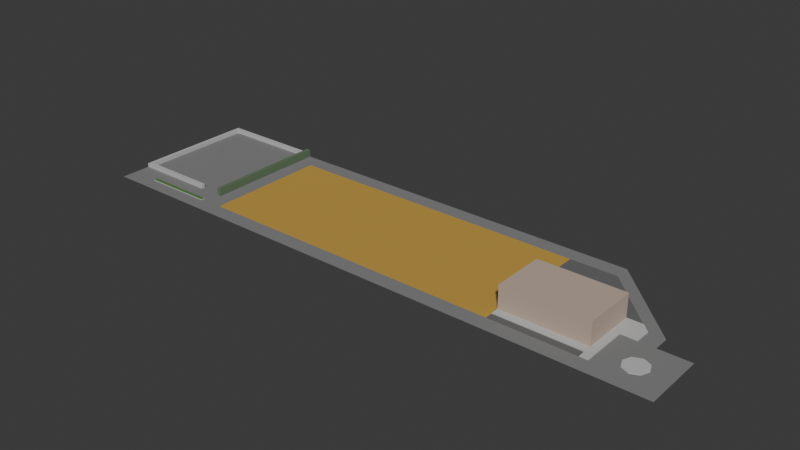 # Source: bus.blend  (saved by Blender 4.2.66; exported with 4.5.12 LTS)
import bpy
from mathutils import Matrix  # noqa: F401  (used for matrix-valued properties, if any)

bpy.ops.wm.read_factory_settings(use_empty=True)
scene = bpy.context.scene
scene.name = 'Scene'

# ---- collections
col_collection = bpy.data.collections.new('Collection'); scene.collection.children.link(col_collection)

# ---- materials (node trees are filled in below, after node groups)
mat_road = bpy.data.materials.new('Road')
mat_road.use_backface_culling = True
mat_parking = bpy.data.materials.new('Parking')
mat_parking.use_backface_culling = True
mat_waste = bpy.data.materials.new('Waste')
mat_waste.use_backface_culling = True
mat_facade = bpy.data.materials.new('Facade')
mat_facade.use_backface_culling = True
mat_bush = bpy.data.materials.new('Bush')
mat_bush.use_backface_culling = True
mat_stone = bpy.data.materials.new('Stone')
mat_stone.use_backface_culling = True
mat_road_island = bpy.data.materials.new('Road Island')
mat_road_island.use_backface_culling = True
mat_material = bpy.data.materials.new('Material')
mat_material.use_backface_culling = True
mat_taxi = bpy.data.materials.new('Taxi')
mat_taxi.use_backface_culling = True
mat_material_001 = bpy.data.materials.new('Material.001')
mat_material_001.use_backface_culling = True
mat_material_002 = bpy.data.materials.new('Material.002')
mat_material_002.use_backface_culling = True
mat_material_003 = bpy.data.materials.new('Material.003')
mat_material_003.use_backface_culling = True

# ---- material node trees
mat_road.use_nodes = True; mat_road.node_tree.nodes.clear()
_N = mat_road.node_tree.nodes; _L = mat_road.node_tree.links
n0 = _N.new('ShaderNodeBsdfPrincipled'); n0.name = 'Principled BSDF'; n0.location = (10, 300)
n0.inputs[0].default_value = (0.2159, 0.2159, 0.2159, 1.0)
n0.inputs[2].default_value = 1.0
n1 = _N.new('ShaderNodeOutputMaterial'); n1.name = 'Material Output'; n1.location = (300, 300)
_L.new(n0.outputs[0], n1.inputs[0])
n1.is_active_output = True
mat_parking.use_nodes = True; mat_parking.node_tree.nodes.clear()
_N = mat_parking.node_tree.nodes; _L = mat_parking.node_tree.links
n0 = _N.new('ShaderNodeBsdfPrincipled'); n0.name = 'Principled BSDF'; n0.location = (10, 300)
n0.inputs[0].default_value = (0.1329, 0.1329, 0.1329, 1.0)
n0.inputs[2].default_value = 1.0
n1 = _N.new('ShaderNodeOutputMaterial'); n1.name = 'Material Output'; n1.location = (300, 300)
_L.new(n0.outputs[0], n1.inputs[0])
n1.is_active_output = True
mat_waste.use_nodes = True; mat_waste.node_tree.nodes.clear()
_N = mat_waste.node_tree.nodes; _L = mat_waste.node_tree.links
n0 = _N.new('ShaderNodeBsdfPrincipled'); n0.name = 'Principled BSDF'; n0.location = (10, 300)
n0.inputs[0].default_value = (0.5395, 0.3231, 0.05286, 1.0)
n0.inputs[2].default_value = 1.0
n1 = _N.new('ShaderNodeOutputMaterial'); n1.name = 'Material Output'; n1.location = (300, 300)
_L.new(n0.outputs[0], n1.inputs[0])
n1.is_active_output = True
mat_facade.use_nodes = True; mat_facade.node_tree.nodes.clear()
_N = mat_facade.node_tree.nodes; _L = mat_facade.node_tree.links
n0 = _N.new('ShaderNodeBsdfPrincipled'); n0.name = 'Principled BSDF'; n0.location = (10, 300)
n0.inputs[0].default_value = (0.5149, 0.402, 0.3231, 1.0)
n0.inputs[2].default_value = 1.0
n1 = _N.new('ShaderNodeOutputMaterial'); n1.name = 'Material Output'; n1.location = (300, 300)
_L.new(n0.outputs[0], n1.inputs[0])
n1.is_active_output = True
mat_bush.use_nodes = True; mat_bush.node_tree.nodes.clear()
_N = mat_bush.node_tree.nodes; _L = mat_bush.node_tree.links
n0 = _N.new('ShaderNodeBsdfPrincipled'); n0.name = 'Principled BSDF'; n0.location = (10, 300)
n0.inputs[0].default_value = (0.117, 0.1812, 0.1022, 1.0)
n0.inputs[2].default_value = 1.0
n1 = _N.new('ShaderNodeOutputMaterial'); n1.name = 'Material Output'; n1.location = (300, 300)
_L.new(n0.outputs[0], n1.inputs[0])
n1.is_active_output = True
mat_stone.use_nodes = True; mat_stone.node_tree.nodes.clear()
_N = mat_stone.node_tree.nodes; _L = mat_stone.node_tree.links
n0 = _N.new('ShaderNodeBsdfPrincipled'); n0.name = 'Principled BSDF'; n0.location = (10, 300)
n0.inputs[0].default_value = (0.521, 0.521, 0.521, 1.0)
n0.inputs[2].default_value = 1.0
n1 = _N.new('ShaderNodeOutputMaterial'); n1.name = 'Material Output'; n1.location = (300, 300)
_L.new(n0.outputs[0], n1.inputs[0])
n1.is_active_output = True
mat_road_island.use_nodes = True; mat_road_island.node_tree.nodes.clear()
_N = mat_road_island.node_tree.nodes; _L = mat_road_island.node_tree.links
n0 = _N.new('ShaderNodeBsdfPrincipled'); n0.name = 'Principled BSDF'; n0.location = (10, 300)
n0.inputs[0].default_value = (0.07819, 0.2122, 0.04231, 1.0)
n0.inputs[2].default_value = 1.0
n1 = _N.new('ShaderNodeOutputMaterial'); n1.name = 'Material Output'; n1.location = (300, 300)
_L.new(n0.outputs[0], n1.inputs[0])
n1.is_active_output = True
mat_material.use_nodes = True; mat_material.node_tree.nodes.clear()
_N = mat_material.node_tree.nodes; _L = mat_material.node_tree.links
n0 = _N.new('ShaderNodeBsdfPrincipled'); n0.name = 'Principled BSDF'; n0.location = (10, 300)
n0.inputs[0].default_value = (0.521, 0.521, 0.521, 1.0)
n0.inputs[2].default_value = 1.0
n1 = _N.new('ShaderNodeOutputMaterial'); n1.name = 'Material Output'; n1.location = (300, 300)
_L.new(n0.outputs[0], n1.inputs[0])
n1.is_active_output = True
mat_taxi.use_nodes = True; mat_taxi.node_tree.nodes.clear()
_N = mat_taxi.node_tree.nodes; _L = mat_taxi.node_tree.links
n0 = _N.new('ShaderNodeBsdfPrincipled'); n0.name = 'Principled BSDF'; n0.location = (10, 300)
n0.inputs[0].default_value = (0.1329, 0.1329, 0.1329, 1.0)
n0.inputs[2].default_value = 1.0
n1 = _N.new('ShaderNodeOutputMaterial'); n1.name = 'Material Output'; n1.location = (300, 300)
_L.new(n0.outputs[0], n1.inputs[0])
n1.is_active_output = True
mat_material_001.use_nodes = True; mat_material_001.node_tree.nodes.clear()
_N = mat_material_001.node_tree.nodes; _L = mat_material_001.node_tree.links
n0 = _N.new('ShaderNodeBsdfPrincipled'); n0.name = 'Principled BSDF'; n0.location = (10, 300)
n0.inputs[0].default_value = (0.2159, 0.2159, 0.2159, 1.0)
n0.inputs[2].default_value = 1.0
n1 = _N.new('ShaderNodeOutputMaterial'); n1.name = 'Material Output'; n1.location = (300, 300)
_L.new(n0.outputs[0], n1.inputs[0])
n1.is_active_output = True
mat_material_002.use_nodes = True; mat_material_002.node_tree.nodes.clear()
_N = mat_material_002.node_tree.nodes; _L = mat_material_002.node_tree.links
n0 = _N.new('ShaderNodeBsdfPrincipled'); n0.name = 'Principled BSDF'; n0.location = (10, 300)
n0.inputs[0].default_value = (0.2159, 0.2159, 0.2159, 1.0)
n0.inputs[2].default_value = 1.0
n1 = _N.new('ShaderNodeOutputMaterial'); n1.name = 'Material Output'; n1.location = (300, 300)
_L.new(n0.outputs[0], n1.inputs[0])
n1.is_active_output = True
mat_material_003.use_nodes = True; mat_material_003.node_tree.nodes.clear()
_N = mat_material_003.node_tree.nodes; _L = mat_material_003.node_tree.links
n0 = _N.new('ShaderNodeBsdfPrincipled'); n0.name = 'Principled BSDF'; n0.location = (10, 300)
n0.inputs[0].default_value = (0.521, 0.521, 0.521, 1.0)
n0.inputs[2].default_value = 1.0
n1 = _N.new('ShaderNodeOutputMaterial'); n1.name = 'Material Output'; n1.location = (300, 300)
_L.new(n0.outputs[0], n1.inputs[0])
n1.is_active_output = True

# ---- world
world_world = bpy.data.worlds.new('World'); scene.world = world_world
world_world.use_nodes = True; world_world.node_tree.nodes.clear()
_N = world_world.node_tree.nodes; _L = world_world.node_tree.links
n0 = _N.new('ShaderNodeOutputWorld'); n0.name = 'World Output'; n0.location = (300, 300)
n1 = _N.new('ShaderNodeBackground'); n1.name = 'Background'; n1.location = (10, 300)
n1.inputs[0].default_value = (0.05088, 0.05088, 0.05088, 1.0)
_L.new(n1.outputs[0], n0.inputs[0])
n0.is_active_output = True
world_world.color = (0.05088, 0.05088, 0.05088)
world_world.sun_shadow_jitter_overblur = 0.0

# ---- meshes
me_plane = bpy.data.meshes.new('Plane')
me_plane.from_pydata([(-28.0, 32.0, 0.0), (-2.0, 18.0, 0.0), (-108.0, 32.0, 0.0), (-108.0, 36.0, 0.0), (-108.0, 0.0, 0.0), (-108.0, -4.0, 0.0), (-4.0, 0.0, 0.0), (-4.0, -4.0, 0.0), (-140.0, -4.0, 0.0), (-16.0, 32.0, 0.0), (-28.0, 0.0, 0.0), (-28.0, -4.0, 0.0), (-28.0, 18.0, 0.0), (-140.0, 36.0, 0.0)], [], [(10, 11, 7, 6), (4, 5, 11, 10), (2, 4, 10, 12, 0), (1, 9, 0, 12), (3, 13, 8, 5, 4, 2)])
me_plane.polygons.foreach_set('material_index', [0, 0, 2, 1, 0])
_uv = me_plane.uv_layers.new(name='UVMap')
_uv.uv.foreach_set('vector', [0.0, 0.0, 0.0, 0.0, 0.0, 0.0, 0.0, 0.0, 0.0, 0.0, 0.0, 0.0, 0.0, 0.0, 0.0, 0.0, 0.0, 0.0, 0.0, 0.0, 0.0, 0.0, 0.0, 0.0, 0.0, 0.0, 1.0, 1.0, 0.0, 0.0, 0.0, 0.0, 0.0, 0.0, 0.0, 0.0, 0.0, 0.0, 0.0, 0.0, 0.0, 0.0, 0.0, 0.0, 0.0, 0.0])
me_plane.materials.append(mat_road)
me_plane.materials.append(mat_parking)
me_plane.materials.append(mat_waste)
me_plane.update()
me_plane_001 = bpy.data.meshes.new('Plane.001')
me_plane_001.from_pydata([(2.0, 4.0, 0.1), (-20.0, 4.0, 0.1), (-20.0, 18.0, 0.1), (2.0, 18.0, 0.1), (-20.0, 18.0, 6.1), (-20.0, 4.0, 6.1), (2.0, 18.0, 6.1), (2.0, 4.0, 6.1)], [], [(6, 4, 5, 7), (6, 3, 2, 4), (7, 5, 1, 0), (2, 1, 5, 4), (7, 0, 3, 6)])
_uv = me_plane_001.uv_layers.new(name='UVMap')
_uv.uv.foreach_set('vector', [0.0, 0.0, 0.0, 0.0, 0.0, 1.0, 1.0, 1.0, 0.0, 0.0, 0.0, 0.0, 0.0, 0.0, 0.0, 0.0, 1.0, 1.0, 0.0, 1.0, 0.0, 1.0, 1.0, 1.0, 0.0, 0.0, 0.0, 0.0, 0.0, 0.0, 0.0, 0.0, 0.0, 0.0, 0.0, 0.0, 0.0, 0.0, 0.0, 0.0])
me_plane_001.materials.append(mat_facade)
me_plane_001.update()
me_plane_004 = bpy.data.meshes.new('Plane.004')
me_plane_004.from_pydata([(-1.0, -1.0, 0.0), (1.0, -1.0, 0.0), (-1.0, 0.7778, 0.0), (1.0, 0.7778, 0.0), (-1.0, 0.7778, 2.0), (-1.0, -1.0, 2.0), (1.0, -1.0, 2.0), (1.0, 0.7778, 2.0), (-13.0, -0.9444, 0.0), (-13.0, -0.9444, 1.0), (-55.0, -0.9444, 1.0), (-13.0, -1.0, 0.0), (-13.0, -1.0, 1.0), (-55.0, -1.0, 0.0), (-55.0, -1.0, 1.0), (-53.0, -0.9444, 0.0), (-53.0, -0.9444, 1.0), (-53.0, -1.0, 0.0), (-53.0, -1.0, 1.0), (-39.0, -1.194, 0.0), (-55.0, 0.7778, 1.0), (-53.0, 0.7778, 1.0), (-39.0, -1.25, 0.0), (-53.0, 0.7222, 1.0), (-55.0, 0.7222, 1.0), (-3.0, -1.194, 0.0), (-53.0, 0.7222, 0.0), (-3.0, -1.25, 0.0), (-1.0, 0.7778, 1.0), (-1.0, 0.7222, 1.0), (-1.0, 0.7222, 0.0), (-39.0, -1.25, 0.2), (-3.0, -1.25, 0.2), (-39.0, -1.194, 0.2), (-3.0, -1.194, 0.2)], [], [(5, 6, 7, 4), (1, 3, 7, 6), (2, 0, 5, 4), (3, 2, 4, 7), (0, 1, 6, 5), (17, 18, 14, 13), (24, 23, 21, 20), (9, 16, 18, 12), (8, 9, 12, 11), (16, 10, 14, 18), (8, 15, 16, 9), (11, 12, 18, 17), (19, 22, 31, 33), (25, 19, 33, 34), (21, 23, 29, 28), (16, 15, 26, 23), (34, 33, 31, 32), (10, 16, 23, 24), (27, 25, 34, 32), (22, 27, 32, 31), (23, 26, 30, 29)])
me_plane_004.polygons.foreach_set('material_index', [0, 0, 0, 0, 0, 1, 1, 1, 1, 1, 1, 1, 1, 1, 1, 1, 2, 1, 1, 1, 1])
_uv = me_plane_004.uv_layers.new(name='UVMap')
_uv.uv.foreach_set('vector', [0.0, 0.0, 1.0, 0.0, 1.0, 1.0, 0.0, 1.0, 1.0, 0.0, 1.0, 1.0, 1.0, 1.0, 1.0, 0.0, 0.0, 1.0, 0.0, 0.0, 0.0, 0.0, 0.0, 1.0, 1.0, 1.0, 0.0, 1.0, 0.0, 1.0, 1.0, 1.0, 0.0, 0.0, 1.0, 0.0, 1.0, 0.0, 0.0, 0.0, 0.0, 0.0, 0.0, 0.0, 0.0, 0.0, 0.0, 0.0, 0.0, 0.0, 0.0, 0.0, 0.0, 0.0, 0.0, 0.0, 0.0, 0.0, 0.0, 0.0, 0.0, 0.0, 0.0, 0.0, 0.0, 0.0, 0.0, 0.0, 0.0, 0.0, 0.0, 0.0, 0.0, 0.0, 0.0, 0.0, 0.0, 0.0, 0.0, 0.0, 0.0, 0.0, 0.0, 0.0, 0.0, 0.0, 0.0, 0.0, 0.0, 0.0, 0.0, 0.0, 0.0, 0.0, 0.0, 0.0, 0.0, 0.0, 0.0, 0.0, 0.0, 0.0, 0.0, 0.0, 0.0, 0.0, 0.0, 0.0, 0.0, 0.0, 0.0, 0.0, 0.0, 0.0, 0.0, 0.0, 0.0, 0.0, 0.0, 0.0, 0.0, 0.0, 0.0, 0.0, 0.0, 0.0, 0.0, 0.0, 0.0, 0.0, 0.0, 0.0, 0.0, 0.0, 0.0, 0.0, 0.0, 0.0, 0.0, 0.0, 0.0, 0.0, 0.0, 0.0, 0.0, 0.0, 0.0, 0.0, 0.0, 0.0, 0.0, 0.0, 0.0, 0.0, 0.0, 0.0, 0.0, 0.0, 0.0, 0.0, 0.0, 0.0, 0.0, 0.0, 0.0, 0.0, 0.0, 0.0])
me_plane_004.materials.append(mat_bush)
me_plane_004.materials.append(mat_stone)
me_plane_004.materials.append(mat_road_island)
me_plane_004.update()
me_plane_002 = bpy.data.meshes.new('Plane.002')
me_plane_002.from_pydata([(-1.0, -1.0, 0.0), (1.0, -1.0, 0.0), (-1.0, 15.0, 0.0), (1.0, 15.0, 0.0), (1.0, 1.0, 0.0), (-23.0, -1.0, 0.0), (-23.0, 1.0, 0.0), (-1.0, -3.0, 0.0), (1.0, -3.0, 0.0), (-23.0, -3.0, 0.0), (-1.0, -1.0, 0.2), (1.0, -1.0, 0.2), (-1.0, -3.0, 0.2), (1.0, -3.0, 0.2), (1.0, 1.0, 0.2), (1.0, 15.0, 0.2), (-1.0, 15.0, 0.2), (-1.0, 1.0, 0.2), (-1.0, 1.0, 0.2), (-1.0, -1.0, 0.2), (-23.0, 1.0, 0.2), (-23.0, -1.0, 0.2), (1.0, 9.0, 0.0), (1.0, 9.0, 0.2), (-1.0, 9.0, 0.2), (3.0, 15.0, 0.0), (1.0, 13.0, 0.2), (-1.0, 13.0, 0.2), (5.0, 9.0, 0.0), (5.0, 9.0, 0.2), (5.0, 13.0, 0.0), (5.0, 13.0, 0.2), (3.0, 15.0, 0.2)], [], [(3, 2, 16, 15), (17, 19, 18, 10, 11, 14), (4, 14, 11, 1), (0, 5, 9, 7), (8, 1, 11, 13), (11, 10, 12, 13), (27, 26, 15, 16), (0, 7, 12, 10), (7, 8, 13, 12), (6, 5, 21, 20), (19, 18, 20, 21), (31, 30, 25, 32), (5, 0, 19, 21), (4, 22, 23, 14), (17, 14, 23, 24), (26, 23, 29, 31), (24, 23, 26, 27), (28, 30, 31, 29), (15, 32, 25, 3), (23, 22, 28, 29), (32, 15, 26, 31)])
me_plane_002.polygons.foreach_set('material_index', [0, 0, 0, 1, 0, 0, 0, 0, 0, 0, 0, 0, 0, 0, 0, 0, 0, 0, 0, 0, 0])
_uv = me_plane_002.uv_layers.new(name='UVMap')
_uv.uv.foreach_set('vector', [0.0, 0.0, 0.0, 0.0, 0.0, 0.0, 0.0, 0.0, 0.0, 0.5, 0.0, 0.0, 0.0, 0.5, 0.0, 0.0, 1.0, 0.0, 1.0, 0.5, 0.0, 0.0, 0.0, 0.0, 1.0, 0.0, 0.0, 0.0, 0.0, 0.0, 0.0, 0.0, 0.0, 0.0, 0.0, 0.0, 0.0, 0.0, 0.0, 0.0, 0.0, 0.0, 0.0, 0.0, 1.0, 0.0, 0.0, 0.0, 0.0, 0.0, 1.0, 0.0, 0.0, 0.875, 1.0, 0.875, 1.0, 1.0, 0.0, 1.0, 0.0, 0.0, 0.0, 0.0, 0.0, 0.0, 0.0, 0.0, 0.0, 0.0, 0.0, 0.0, 0.0, 0.0, 0.0, 0.0, 0.0, 0.0, 0.0, 0.0, 0.0, 0.0, 0.0, 0.0, 0.0, 0.0, 0.0, 0.5, 0.0, 0.5, 0.0, 0.0, 0.0, 0.0, 0.0, 0.0, 0.0, 0.0, 0.0, 0.0, 0.0, 0.0, 0.0, 0.0, 0.0, 0.0, 0.0, 0.0, 0.0, 0.0, 0.0, 0.0, 0.0, 0.0, 0.0, 0.0, 0.0, 0.5, 1.0, 0.5, 1.0, 0.75, 0.0, 0.75, 1.0, 0.875, 1.0, 0.75, 1.0, 0.75, 1.0, 0.875, 0.0, 0.75, 1.0, 0.75, 1.0, 0.875, 0.0, 0.875, 0.0, 0.0, 0.0, 0.0, 0.0, 0.0, 0.0, 0.0, 0.0, 0.0, 0.0, 0.0, 0.0, 0.0, 0.0, 0.0, 0.0, 0.0, 0.0, 0.0, 0.0, 0.0, 0.0, 0.0, 0.0, 0.0, 0.0, 0.0, 1.0, 0.875, 1.0, 0.875])
me_plane_002.materials.append(mat_material)
me_plane_002.materials.append(mat_taxi)
me_plane_002.update()
me_plane_008 = bpy.data.meshes.new('Plane.008')
me_plane_008.from_pydata([(-1.0, -1.0, 0.0), (3.0, -1.0, 0.0), (-1.0, 3.0, 0.0), (3.0, 3.0, 0.0)], [], [(0, 1, 3, 2)])
_uv = me_plane_008.uv_layers.new(name='UVMap')
_uv.uv.foreach_set('vector', [0.0, 0.0, 1.0, 0.0, 1.0, 1.0, 0.0, 1.0])
me_plane_008.materials.append(mat_material_001)
me_plane_008.update()
me_plane_009 = bpy.data.meshes.new('Plane.009')
me_plane_009.from_pydata([(-38.0, -1.0, 0.0), (8.0, -1.0, 0.0), (-38.0, 1.0, 0.0), (8.0, 1.0, 0.0), (16.0, -11.0, 0.0), (18.0, -11.0, 0.0), (18.0, -9.0, 0.0), (16.0, -9.0, 0.0)], [], [(0, 1, 3, 2), (6, 7, 4, 5), (3, 1, 7, 6)])
_uv = me_plane_009.uv_layers.new(name='UVMap')
_uv.uv.foreach_set('vector', [0.0, 0.0, 1.0, 0.0, 1.0, 1.0, 0.0, 1.0, 1.0, 1.0, 1.0, 0.0, 1.0, 0.0, 1.0, 1.0, 1.0, 1.0, 1.0, 0.0, 1.0, 0.0, 1.0, 1.0])
me_plane_009.materials.append(mat_material_002)
me_plane_009.update()
me_cylinder_001 = bpy.data.meshes.new('Cylinder.001')
me_cylinder_001.from_pydata([(0.0, 3.0, -0.2), (0.0, 3.0, 0.0), (2.121, 2.121, -0.2), (2.121, 2.121, 0.0), (3.0, 0.0, -0.2), (3.0, 0.0, 0.0), (2.121, -2.121, -0.2), (2.121, -2.121, 0.0), (0.0, -3.0, -0.2), (0.0, -3.0, 0.0), (-2.121, -2.121, -0.2), (-2.121, -2.121, 0.0), (-3.0, 0.0, -0.2), (-3.0, 0.0, 0.0), (-2.121, 2.121, -0.2), (-2.121, 2.121, 0.0)], [], [(0, 1, 3, 2), (2, 3, 5, 4), (4, 5, 7, 6), (6, 7, 9, 8), (8, 9, 11, 10), (10, 11, 13, 12), (3, 1, 15, 13, 11, 9, 7, 5), (12, 13, 15, 14), (14, 15, 1, 0)])
_uv = me_cylinder_001.uv_layers.new(name='UVMap')
_uv.uv.foreach_set('vector', [1.0, 0.5, 1.0, 1.0, 0.875, 1.0, 0.875, 0.5, 0.875, 0.5, 0.875, 1.0, 0.75, 1.0, 0.75, 0.5, 0.75, 0.5, 0.75, 1.0, 0.625, 1.0, 0.625, 0.5, 0.625, 0.5, 0.625, 1.0, 0.5, 1.0, 0.5, 0.5, 0.5, 0.5, 0.5, 1.0, 0.375, 1.0, 0.375, 0.5, 0.375, 0.5, 0.375, 1.0, 0.25, 1.0, 0.25, 0.5, 0.4197, 0.4197, 0.25, 0.49, 0.08029, 0.4197, 0.01, 0.25, 0.08029, 0.08029, 0.25, 0.01, 0.4197, 0.08029, 0.49, 0.25, 0.25, 0.5, 0.25, 1.0, 0.125, 1.0, 0.125, 0.5, 0.125, 0.5, 0.125, 1.0, 0.0, 1.0, 0.0, 0.5])
me_cylinder_001.materials.append(mat_material_003)
me_cylinder_001.update()

# ---- objects
ob_ground = bpy.data.objects.new('Ground', me_plane)
ob_building = bpy.data.objects.new('Building', me_plane_001)
ob_fences = bpy.data.objects.new('Fences', me_plane_004)
ob_sidewalk = bpy.data.objects.new('Sidewalk', me_plane_002)
ob_roundabout = bpy.data.objects.new('Roundabout', me_plane_008)
ob_road = bpy.data.objects.new('Road', me_plane_009)
ob_cylinder = bpy.data.objects.new('Cylinder', me_cylinder_001)

# ---- transforms, parenting, visibility, modifiers, constraints
ob_ground.location = (0.0, 0.0, 0.0)
ob_building.location = (-8.0, 0.0, -0.1)
ob_fences.location = (-112.5, 22.0, 0.0)
ob_fences.scale = (0.5, 18.0, 1.0)
ob_sidewalk.location = (-5.0, 3.0, 0.0)
ob_roundabout.location = (0.0, 0.0, 0.0)
ob_roundabout.scale = (4.0, 4.0, 4.0)
ob_road.location = (-32.0, 34.0, 0.0)
ob_road.scale = (2.0, 2.0, 2.0)
ob_cylinder.location = (4.0, 4.0, 0.2)

# ---- collection membership
col_collection.objects.link(ob_ground)
col_collection.objects.link(ob_building)
col_collection.objects.link(ob_fences)
col_collection.objects.link(ob_sidewalk)
col_collection.objects.link(ob_roundabout)
col_collection.objects.link(ob_road)
col_collection.objects.link(ob_cylinder)

# ---- scene / render settings (as saved in the file)
scene.frame_start = 1; scene.frame_end = 250; scene.frame_set(1)
scene.render.engine = 'BLENDER_EEVEE_NEXT'
bpy.context.view_layer.update()

# ---- added for rendering (the .blend has no active camera and no usable light): camera, sun
cam_auto = bpy.data.cameras.new('AutoCamera')
cam_auto.lens = 50.0
cam_auto.sensor_width = 36.0
cam_auto.clip_end = 2554.01
ob_auto_camera = bpy.data.objects.new('AutoCamera', cam_auto)
scene.collection.objects.link(ob_auto_camera)
ob_auto_camera.location = (81.5282, -158.634, 119.423)
ob_auto_camera.rotation_euler = (1.09748, -7.21219e-08, 0.694738)
scene.camera = ob_auto_camera
light_auto_sun = bpy.data.lights.new('AutoSun', 'SUN')
light_auto_sun.energy = 3.0
light_auto_sun.angle = 0.0523599
ob_auto_sun = bpy.data.objects.new('AutoSun', light_auto_sun)
scene.collection.objects.link(ob_auto_sun)
ob_auto_sun.rotation_euler = (0.872665, 0.174533, 0.523599)
bpy.context.view_layer.update()
